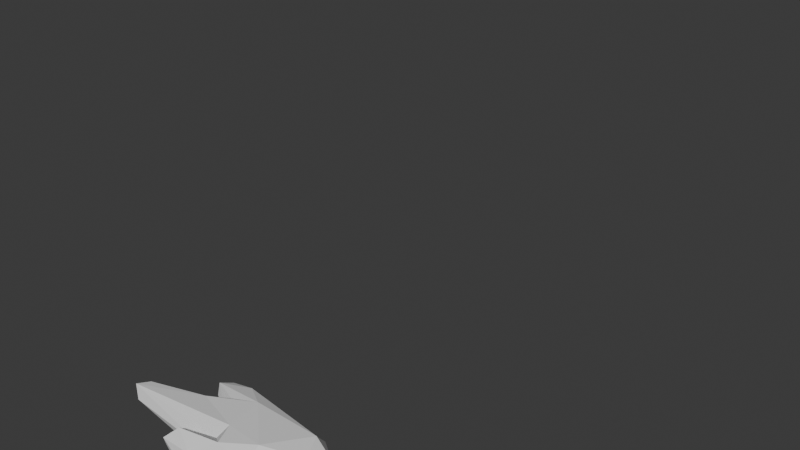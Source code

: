 # Source: FireEffectRune.blend  (saved by Blender 4.4.32; exported with 4.5.12 LTS)
import bpy
from mathutils import Matrix  # noqa: F401  (used for matrix-valued properties, if any)

bpy.ops.wm.read_factory_settings(use_empty=True)
scene = bpy.context.scene
scene.name = 'Scene'

# ---- collections
col_collection = bpy.data.collections.new('Collection'); scene.collection.children.link(col_collection)

# ---- materials (node trees are filled in below, after node groups)
mat_goldring = bpy.data.materials.new('GoldRing')
mat_material_001 = bpy.data.materials.new('Material.001')

# ---- material node trees
mat_goldring.use_nodes = True; mat_goldring.node_tree.nodes.clear()
_N = mat_goldring.node_tree.nodes; _L = mat_goldring.node_tree.links
n0 = _N.new('ShaderNodeBsdfPrincipled'); n0.name = 'Principled BSDF'; n0.location = (10, 300)
n0.inputs[0].default_value = (0.801, 0.4538, 0.09605, 1.0)
n0.inputs[2].default_value = 1.0
n1 = _N.new('ShaderNodeOutputMaterial'); n1.name = 'Material Output'; n1.location = (300, 300)
_L.new(n0.outputs[0], n1.inputs[0])
n1.is_active_output = True
mat_material_001.use_nodes = True; mat_material_001.node_tree.nodes.clear()
_N = mat_material_001.node_tree.nodes; _L = mat_material_001.node_tree.links
n0 = _N.new('ShaderNodeBsdfPrincipled'); n0.name = 'Principled BSDF'; n0.location = (10, 300)
n0.inputs[0].default_value = (0.2923, 0.3201, 0.3463, 1.0)
n0.inputs[2].default_value = 1.0
n1 = _N.new('ShaderNodeOutputMaterial'); n1.name = 'Material Output'; n1.location = (300, 300)
_L.new(n0.outputs[0], n1.inputs[0])
n1.is_active_output = True

# ---- world
world_world = bpy.data.worlds.new('World'); scene.world = world_world
world_world.use_nodes = True; world_world.node_tree.nodes.clear()
_N = world_world.node_tree.nodes; _L = world_world.node_tree.links
n0 = _N.new('ShaderNodeOutputWorld'); n0.name = 'World Output'; n0.location = (300, 300)
n1 = _N.new('ShaderNodeBackground'); n1.name = 'Background'; n1.location = (10, 300)
n1.inputs[0].default_value = (0.05088, 0.05088, 0.05088, 1.0)
_L.new(n1.outputs[0], n0.inputs[0])
n0.is_active_output = True
world_world.color = (0.05088, 0.05088, 0.05088)
world_world.sun_shadow_jitter_overblur = 0.0

# ---- meshes
me_cube_001 = bpy.data.meshes.new('Cube.001')
me_cube_001.from_pydata([(-1.559, -1.216, -0.8784), (-1.559, -1.216, 0.986), (-1.377, 1.528, -0.6426), (-1.377, 1.528, 0.7163), (1.012, -1.235, -0.9243), (1.012, -1.235, 0.9401), (1.158, 1.196, -0.9394), (1.158, 1.196, 0.925), (1.5, -0.05817, 0.1516), (1.5, -0.05817, 0.3122), (1.5, 0.01352, 0.1516), (1.5, 0.01352, 0.3122), (-6.784, -0.6899, 0.2681), (-6.784, -0.6899, 0.3839), (-6.784, -0.6382, 0.2681), (-6.784, -0.6382, 0.3839), (-2.336, 0.4599, 0.6753), (-2.917, -1.136, 0.6815), (-2.917, -1.136, -0.547), (-2.336, 0.4599, -0.5532), (-4.354, 1.374, 0.2082), (-4.332, 1.368, 0.4147), (-4.355, 1.197, 0.3816), (-4.369, 1.2, 0.2455), (-2.481, -1.351, -0.511), (-2.401, -1.355, 0.6608), (-1.019, -2.038, -0.6418), (-0.9392, -2.042, 0.53), (-3.945, -1.804, -0.1603), (-3.866, -1.792, 1.012), (-2.716, -2.233, -0.2557), (-2.638, -2.221, 0.916)], [], [(17, 16, 15, 13), (2, 3, 7, 6), (5, 4, 8, 9), (5, 1, 25, 27), (2, 6, 4, 0), (7, 3, 1, 5), (10, 11, 9, 8), (4, 6, 10, 8), (7, 5, 9, 11), (6, 7, 11, 10), (12, 13, 15, 14), (19, 18, 12, 14), (16, 19, 14, 15), (18, 17, 13, 12), (0, 1, 17, 18), (2, 19, 23, 20), (2, 0, 18, 19), (1, 3, 16, 17), (21, 20, 23, 22), (3, 2, 20, 21), (16, 3, 21, 22), (19, 16, 22, 23), (25, 24, 28, 29), (4, 5, 27, 26), (1, 0, 24, 25), (0, 4, 26, 24), (30, 31, 29, 28), (27, 25, 29, 31), (26, 27, 31, 30), (24, 26, 30, 28)])
_uv = me_cube_001.uv_layers.new(name='UVMap')
_uv.uv.foreach_set('vector', [0.875, 0.75, 0.875, 0.5, 0.875, 0.5, 0.875, 0.75, 0.375, 0.25, 0.625, 0.25, 0.625, 0.5, 0.375, 0.5, 0.625, 0.75, 0.375, 0.75, 0.375, 0.75, 0.625, 0.75, 0.625, 0.75, 0.875, 0.75, 0.875, 0.75, 0.625, 0.75, 0.125, 0.5, 0.375, 0.5, 0.375, 0.75, 0.125, 0.75, 0.625, 0.5, 0.875, 0.5, 0.875, 0.75, 0.625, 0.75, 0.375, 0.5, 0.625, 0.5, 0.625, 0.75, 0.375, 0.75, 0.375, 0.75, 0.375, 0.5, 0.375, 0.5, 0.375, 0.75, 0.625, 0.5, 0.625, 0.75, 0.625, 0.75, 0.625, 0.5, 0.375, 0.5, 0.625, 0.5, 0.625, 0.5, 0.375, 0.5, 0.375, 0.0, 0.625, 0.0, 0.625, 0.25, 0.375, 0.25, 0.125, 0.5, 0.125, 0.75, 0.125, 0.75, 0.125, 0.5, 0.625, 0.25, 0.375, 0.25, 0.375, 0.25, 0.625, 0.25, 0.375, 1.0, 0.625, 1.0, 0.625, 1.0, 0.375, 1.0, 0.375, 1.0, 0.625, 1.0, 0.625, 1.0, 0.375, 1.0, 0.125, 0.5, 0.125, 0.5, 0.125, 0.5, 0.125, 0.5, 0.125, 0.5, 0.125, 0.75, 0.125, 0.75, 0.125, 0.5, 0.875, 0.75, 0.875, 0.5, 0.875, 0.5, 0.875, 0.75, 0.625, 0.25, 0.375, 0.25, 0.375, 0.25, 0.625, 0.25, 0.625, 0.25, 0.375, 0.25, 0.375, 0.25, 0.625, 0.25, 0.875, 0.5, 0.875, 0.5, 0.875, 0.5, 0.875, 0.5, 0.375, 0.25, 0.625, 0.25, 0.625, 0.25, 0.375, 0.25, 0.625, 1.0, 0.375, 1.0, 0.375, 1.0, 0.625, 1.0, 0.375, 0.75, 0.625, 0.75, 0.625, 0.75, 0.375, 0.75, 0.625, 1.0, 0.375, 1.0, 0.375, 1.0, 0.625, 1.0, 0.125, 0.75, 0.375, 0.75, 0.375, 0.75, 0.125, 0.75, 0.375, 0.75, 0.625, 0.75, 0.625, 1.0, 0.375, 1.0, 0.625, 0.75, 0.875, 0.75, 0.875, 0.75, 0.625, 0.75, 0.375, 0.75, 0.625, 0.75, 0.625, 0.75, 0.375, 0.75, 0.125, 0.75, 0.375, 0.75, 0.375, 0.75, 0.125, 0.75])
me_cube_001.update()
me_cube_002 = bpy.data.meshes.new('Cube.002')
me_cube_002.from_pydata([], [], [])
_uv = me_cube_002.uv_layers.new(name='UVMap')
_uv.uv.foreach_set('vector', [])
me_cube_002.update()
me_circle = bpy.data.meshes.new('Circle')
me_circle.from_pydata([], [], [])
_uv = me_circle.uv_layers.new(name='UVMap')
_uv.uv.foreach_set('vector', [])
me_circle.materials.append(mat_goldring)
me_circle.materials.append(mat_material_001)
me_circle.update()

# ---- objects
ob_cube = bpy.data.objects.new('Cube', me_cube_001)
ob_cube_001 = bpy.data.objects.new('Cube.001', me_cube_002)
ob_outsocket = bpy.data.objects.new('OutSocket', me_circle)

# ---- transforms, parenting, visibility, modifiers, constraints
ob_cube.location = (0.0, 0.0, 0.0)
ob_cube.scale = (0.5133, 0.5133, 0.5133)
_m = ob_cube.modifiers.new('Subdivision', 'SUBSURF')
_m.levels = 3
_m.render_levels = 3
_m = ob_cube.modifiers.new('Displace', 'DISPLACE')
_m.mid_level = 0.0
_m.strength = 0.3
_m.texture_coords = 'OBJECT'
_m.texture_coords_object = ob_cube_001
_m = ob_cube.modifiers.new('Decimate', 'DECIMATE')
_m.ratio = 0.025
_m.iterations = 5
_m.angle_limit = 0.1955
_m.use_dissolve_boundaries = True
_m.delimit = {'NORMAL'}
ob_cube_001.location = (-3.219, 10.24, 5.13)
ob_outsocket.location = (0.7711, -0.007268, 0.03838)
ob_outsocket.rotation_euler = (1.571, -0.0, 1.571)
ob_outsocket.scale = (0.25, 0.25, 0.25)
_m = ob_outsocket.modifiers.new('Mirror', 'MIRROR')
_m.use_axis = (True, True, False)
_m.use_clip = True

# ---- collection membership
col_collection.objects.link(ob_cube)
col_collection.objects.link(ob_cube_001)
col_collection.objects.link(ob_outsocket)

# ---- scene / render settings (as saved in the file)
scene.frame_start = 1; scene.frame_end = 250; scene.frame_set(1)
scene.render.engine = 'BLENDER_EEVEE_NEXT'
bpy.context.view_layer.update()

# ---- added for rendering (the .blend has no active camera and no usable light): camera, sun
cam_auto = bpy.data.cameras.new('AutoCamera')
cam_auto.lens = 50.0
cam_auto.sensor_width = 36.0
cam_auto.clip_end = 1000.0
ob_auto_camera = bpy.data.objects.new('AutoCamera', cam_auto)
scene.collection.objects.link(ob_auto_camera)
ob_auto_camera.location = (11.0839, -10.2463, 12.1955)
ob_auto_camera.rotation_euler = (1.09748, -7.21219e-08, 0.694738)
scene.camera = ob_auto_camera
light_auto_sun = bpy.data.lights.new('AutoSun', 'SUN')
light_auto_sun.energy = 3.0
light_auto_sun.angle = 0.0523599
ob_auto_sun = bpy.data.objects.new('AutoSun', light_auto_sun)
scene.collection.objects.link(ob_auto_sun)
ob_auto_sun.rotation_euler = (0.872665, 0.174533, 0.523599)
bpy.context.view_layer.update()
